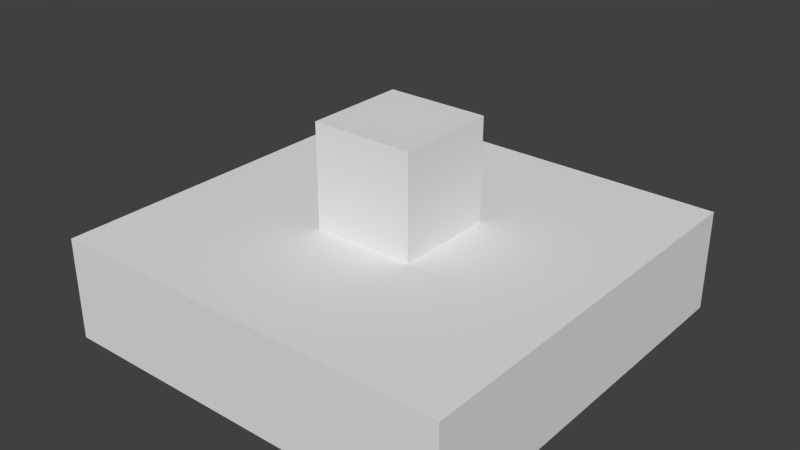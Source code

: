 # Source: Mine.blend  (saved by Blender 2.76.0; exported with 4.5.12 LTS)
import bpy
from mathutils import Matrix  # noqa: F401  (used for matrix-valued properties, if any)

bpy.ops.wm.read_factory_settings(use_empty=True)
scene = bpy.context.scene
scene.name = 'Scene'

# ---- collections
col_collection_1 = bpy.data.collections.new('Collection 1'); scene.collection.children.link(col_collection_1)

# ---- materials (node trees are filled in below, after node groups)
mat_objects = bpy.data.materials.new('Objects')
mat_objects.alpha_threshold = 0.0
mat_objects.use_transparent_shadow = False
mat_objects.roughness = 0.5

# ---- material node trees

# ---- world
world_world = bpy.data.worlds.new('World'); scene.world = world_world
world_world.color = (0.05088, 0.05088, 0.05088)
world_world.use_sun_shadow = False
world_world.sun_shadow_jitter_overblur = 0.0
world_world.cycles.sampling_method = 'MANUAL'
world_world.cycles.sample_map_resolution = 256

# ---- meshes
me_cube = bpy.data.meshes.new('Cube')
me_cube.from_pydata([(-0.125, -0.125, -0.125), (-0.125, -0.125, 0.125), (-0.125, 0.125, -0.125), (-0.125, 0.125, 0.125), (0.125, -0.125, -0.125), (0.125, -0.125, 0.125), (0.125, 0.125, -0.125), (0.125, 0.125, 0.125)], [], [(1, 3, 2, 0), (3, 7, 6, 2), (7, 5, 4, 6), (5, 1, 0, 4), (0, 2, 6, 4), (5, 7, 3, 1)])
_uv = me_cube.uv_layers.new(name='UVMap')
_uv.uv.foreach_set('vector', [0.09927, 0.855, 0.09927, 0.8431, 0.1052, 0.8431, 0.1052, 0.855, 0.09332, 0.8431, 0.09332, 0.8312, 0.09927, 0.8312, 0.09927, 0.8431, 0.09927, 0.8431, 0.09927, 0.8312, 0.1052, 0.8312, 0.1052, 0.8431, 0.09927, 0.8431, 0.09927, 0.855, 0.09332, 0.855, 0.09332, 0.8431, 0.09332, 0.855, 0.08142, 0.855, 0.08142, 0.8431, 0.09332, 0.8431, 0.08142, 0.8312, 0.09332, 0.8312, 0.09332, 0.8431, 0.08142, 0.8431])
me_cube.materials.append(mat_objects)
me_cube.use_remesh_preserve_volume = False
me_cube.use_remesh_preserve_attributes = False
me_cube.use_mirror_vertex_groups = False
me_cube.update()
me_cube_004 = bpy.data.meshes.new('Cube.004')
me_cube_004.from_pydata([(-0.25, -0.25, -0.125), (-0.25, -0.25, 0.125), (-0.25, 0.25, -0.125), (-0.25, 0.25, 0.125), (0.25, -0.25, -0.125), (0.25, -0.25, 0.125), (0.25, 0.25, -0.125), (0.25, 0.25, 0.125)], [], [(1, 3, 2, 0), (3, 7, 6, 2), (7, 5, 4, 6), (5, 1, 0, 4), (0, 2, 6, 4), (5, 7, 3, 1)])
_uv = me_cube_004.uv_layers.new(name='UVMap')
_uv.uv.foreach_set('vector', [0.03984, 0.8564, 0.03984, 0.8448, 0.04565, 0.8448, 0.04565, 0.8564, 0.03403, 0.8448, 0.03403, 0.8332, 0.03984, 0.8332, 0.03984, 0.8448, 0.03984, 0.8448, 0.03984, 0.8332, 0.04565, 0.8332, 0.04565, 0.8448, 0.03984, 0.8448, 0.03984, 0.8564, 0.03403, 0.8564, 0.03403, 0.8448, 0.03403, 0.8564, 0.02241, 0.8564, 0.02241, 0.8448, 0.03403, 0.8448, 0.02241, 0.8332, 0.03403, 0.8332, 0.03403, 0.8448, 0.02241, 0.8448])
me_cube_004.materials.append(mat_objects)
me_cube_004.use_remesh_preserve_volume = False
me_cube_004.use_remesh_preserve_attributes = False
me_cube_004.use_mirror_vertex_groups = False
me_cube_004.update()
me_cube_003 = bpy.data.meshes.new('Cube.003')
me_cube_003.from_pydata([(-0.25, -0.25, -0.125), (-0.25, -0.25, 0.125), (-0.25, 0.25, -0.125), (-0.25, 0.25, 0.125), (0.25, -0.25, -0.125), (0.25, -0.25, 0.125), (0.25, 0.25, -0.125), (0.25, 0.25, 0.125)], [], [(1, 3, 2, 0), (3, 7, 6, 2), (7, 5, 4, 6), (5, 1, 0, 4), (0, 2, 6, 4), (5, 7, 3, 1)])
_uv = me_cube_003.uv_layers.new(name='UVMap')
_uv.uv.foreach_set('vector', [0.03465, 0.8566, 0.03465, 0.8448, 0.04054, 0.8448, 0.04054, 0.8566, 0.02876, 0.8448, 0.02876, 0.833, 0.03465, 0.833, 0.03465, 0.8448, 0.03465, 0.8448, 0.03465, 0.833, 0.04054, 0.833, 0.04054, 0.8448, 0.03465, 0.8448, 0.03465, 0.8566, 0.02876, 0.8566, 0.02876, 0.8448, 0.02876, 0.8566, 0.01699, 0.8566, 0.01699, 0.8448, 0.02876, 0.8448, 0.01699, 0.833, 0.02876, 0.833, 0.02876, 0.8448, 0.01699, 0.8448])
me_cube_003.materials.append(mat_objects)
me_cube_003.use_remesh_preserve_volume = False
me_cube_003.use_remesh_preserve_attributes = False
me_cube_003.use_mirror_vertex_groups = False
me_cube_003.update()
me_cube_002 = bpy.data.meshes.new('Cube.002')
me_cube_002.from_pydata([(-0.25, -0.25, -0.125), (-0.25, -0.25, 0.125), (-0.25, 0.25, -0.125), (-0.25, 0.25, 0.125), (0.25, -0.25, -0.125), (0.25, -0.25, 0.125), (0.25, 0.25, -0.125), (0.25, 0.25, 0.125)], [], [(1, 3, 2, 0), (3, 7, 6, 2), (7, 5, 4, 6), (5, 1, 0, 4), (0, 2, 6, 4), (5, 7, 3, 1)])
_uv = me_cube_002.uv_layers.new(name='UVMap')
_uv.uv.foreach_set('vector', [0.03677, 0.8556, 0.03677, 0.8431, 0.04303, 0.8431, 0.04303, 0.8556, 0.03052, 0.8431, 0.03052, 0.8306, 0.03677, 0.8306, 0.03677, 0.8431, 0.03677, 0.8431, 0.03677, 0.8306, 0.04303, 0.8306, 0.04303, 0.8431, 0.03677, 0.8431, 0.03677, 0.8556, 0.03052, 0.8556, 0.03052, 0.8431, 0.03052, 0.8556, 0.01802, 0.8556, 0.01802, 0.8431, 0.03052, 0.8431, 0.01802, 0.8306, 0.03052, 0.8306, 0.03052, 0.8431, 0.01802, 0.8431])
me_cube_002.materials.append(mat_objects)
me_cube_002.use_remesh_preserve_volume = False
me_cube_002.use_remesh_preserve_attributes = False
me_cube_002.use_mirror_vertex_groups = False
me_cube_002.update()
me_cube_001 = bpy.data.meshes.new('Cube.001')
me_cube_001.from_pydata([(-0.25, -0.25, -0.125), (-0.25, -0.25, 0.125), (-0.25, 0.25, -0.125), (-0.25, 0.25, 0.125), (0.25, -0.25, -0.125), (0.25, -0.25, 0.125), (0.25, 0.25, -0.125), (0.25, 0.25, 0.125)], [], [(1, 3, 2, 0), (3, 7, 6, 2), (7, 5, 4, 6), (5, 1, 0, 4), (0, 2, 6, 4), (5, 7, 3, 1)])
_uv = me_cube_001.uv_layers.new(name='UVMap')
_uv.uv.foreach_set('vector', [0.03878, 0.8561, 0.03878, 0.8431, 0.04528, 0.8431, 0.04528, 0.8561, 0.03228, 0.8431, 0.03228, 0.8301, 0.03878, 0.8301, 0.03878, 0.8431, 0.03878, 0.8431, 0.03878, 0.8301, 0.04528, 0.8301, 0.04528, 0.8431, 0.03878, 0.8431, 0.03878, 0.8561, 0.03228, 0.8561, 0.03228, 0.8431, 0.03228, 0.8561, 0.01928, 0.8561, 0.01928, 0.8431, 0.03228, 0.8431, 0.01928, 0.8301, 0.03228, 0.8301, 0.03228, 0.8431, 0.01928, 0.8431])
me_cube_001.materials.append(mat_objects)
me_cube_001.use_remesh_preserve_volume = False
me_cube_001.use_remesh_preserve_attributes = False
me_cube_001.use_mirror_vertex_groups = False
me_cube_001.update()

# ---- objects
ob_top = bpy.data.objects.new('Top', me_cube)
ob_frontleft = bpy.data.objects.new('FrontLeft', me_cube_004)
ob_frontright = bpy.data.objects.new('FrontRight', me_cube_003)
ob_backright = bpy.data.objects.new('BackRight', me_cube_002)
ob_backleft = bpy.data.objects.new('BackLeft', me_cube_001)

# ---- transforms, parenting, visibility, modifiers, constraints
ob_top.location = (0.0, 0.0, 0.375)
ob_top.lineart.crease_threshold = 0.0
ob_frontleft.location = (0.25, -0.25, 0.125)
ob_frontleft.lineart.crease_threshold = 0.0
ob_frontright.location = (-0.25, -0.25, 0.125)
ob_frontright.scale = (-1.0, 1.0, 1.0)
ob_frontright.lineart.crease_threshold = 0.0
ob_backright.location = (-0.25, 0.25, 0.125)
ob_backright.scale = (-1.0, 1.0, 1.0)
ob_backright.lineart.crease_threshold = 0.0
ob_backleft.location = (0.25, 0.25, 0.125)
ob_backleft.lineart.crease_threshold = 0.0

# ---- collection membership
col_collection_1.objects.link(ob_top)
col_collection_1.objects.link(ob_frontleft)
col_collection_1.objects.link(ob_frontright)
col_collection_1.objects.link(ob_backright)
col_collection_1.objects.link(ob_backleft)

# ---- scene / render settings (as saved in the file)
scene.frame_start = 1; scene.frame_end = 250; scene.frame_set(1)
scene.render.engine = 'BLENDER_EEVEE_NEXT'
scene.render.resolution_percentage = 50
scene.render.dither_intensity = 0.0
scene.cycles.use_denoising = False
scene.cycles.samples = 10
scene.cycles.sampling_pattern = 'TABULATED_SOBOL'
scene.cycles.light_sampling_threshold = 0.0
scene.cycles.use_adaptive_sampling = False
scene.cycles.use_light_tree = False
scene.cycles.blur_glossy = 0.0
scene.cycles.pixel_filter_type = 'GAUSSIAN'
scene.cycles.sample_clamp_indirect = 0.0
scene.view_settings.view_transform = 'Standard'
bpy.context.view_layer.update()

# ---- added for rendering (the .blend has no active camera and no usable light): camera, sun
cam_auto = bpy.data.cameras.new('AutoCamera')
cam_auto.lens = 50.0
cam_auto.sensor_width = 36.0
cam_auto.clip_end = 1000.0
ob_auto_camera = bpy.data.objects.new('AutoCamera', cam_auto)
scene.collection.objects.link(ob_auto_camera)
ob_auto_camera.location = (1.38784, -1.6654, 1.36027)
ob_auto_camera.rotation_euler = (1.09748, -7.21219e-08, 0.694738)
scene.camera = ob_auto_camera
light_auto_sun = bpy.data.lights.new('AutoSun', 'SUN')
light_auto_sun.energy = 3.0
light_auto_sun.angle = 0.0523599
ob_auto_sun = bpy.data.objects.new('AutoSun', light_auto_sun)
scene.collection.objects.link(ob_auto_sun)
ob_auto_sun.rotation_euler = (0.872665, 0.174533, 0.523599)
bpy.context.view_layer.update()

